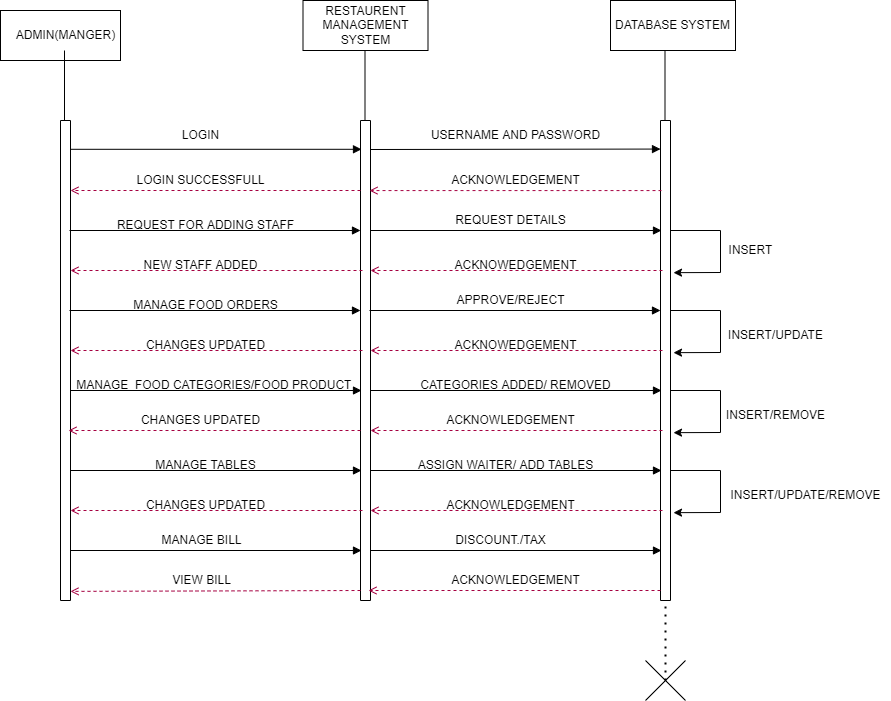

The diagram above was exported from draw.io. Its source (the exported page's mxGraphModel, read from the mxfile embedded in the PNG):
<mxGraphModel dx="1887" dy="889" grid="1" gridSize="10" guides="1" tooltips="1" connect="1" arrows="1" fold="1" page="1" pageScale="1" pageWidth="850" pageHeight="1100" background="#FFFFFF" math="0" shadow="0">
  <root>
    <mxCell id="0" />
    <mxCell id="1" parent="0" />
    <mxCell id="UjKm0EDhgTuOTOUkeYsp-2" value="" style="rounded=0;whiteSpace=wrap;html=1;" vertex="1" parent="1">
      <mxGeometry x="270" y="460" width="120" height="50" as="geometry" />
    </mxCell>
    <mxCell id="UjKm0EDhgTuOTOUkeYsp-3" value="" style="rounded=0;whiteSpace=wrap;html=1;direction=south;" vertex="1" parent="1">
      <mxGeometry x="330" y="570" width="10" height="480" as="geometry" />
    </mxCell>
    <mxCell id="UjKm0EDhgTuOTOUkeYsp-4" value="ADMIN(MANGER)" style="text;html=1;align=center;verticalAlign=middle;resizable=0;points=[];autosize=1;strokeColor=none;fillColor=none;" vertex="1" parent="1">
      <mxGeometry x="275" y="470" width="120" height="30" as="geometry" />
    </mxCell>
    <mxCell id="UjKm0EDhgTuOTOUkeYsp-5" value="" style="rounded=0;whiteSpace=wrap;html=1;direction=south;" vertex="1" parent="1">
      <mxGeometry x="630" y="570" width="10" height="480" as="geometry" />
    </mxCell>
    <mxCell id="UjKm0EDhgTuOTOUkeYsp-6" value="" style="rounded=0;whiteSpace=wrap;html=1;direction=south;" vertex="1" parent="1">
      <mxGeometry x="930" y="570" width="10" height="480" as="geometry" />
    </mxCell>
    <mxCell id="UjKm0EDhgTuOTOUkeYsp-7" value="" style="endArrow=none;html=1;rounded=0;" edge="1" parent="1">
      <mxGeometry width="50" height="50" relative="1" as="geometry">
        <mxPoint x="334" y="570" as="sourcePoint" />
        <mxPoint x="334" y="500" as="targetPoint" />
      </mxGeometry>
    </mxCell>
    <mxCell id="UjKm0EDhgTuOTOUkeYsp-8" value="RESTAURENT MANAGEMENT SYSTEM" style="rounded=0;whiteSpace=wrap;html=1;" vertex="1" parent="1">
      <mxGeometry x="572.5" y="450" width="125" height="50" as="geometry" />
    </mxCell>
    <mxCell id="UjKm0EDhgTuOTOUkeYsp-9" value="DATABASE SYSTEM" style="rounded=0;whiteSpace=wrap;html=1;" vertex="1" parent="1">
      <mxGeometry x="880" y="450" width="125" height="50" as="geometry" />
    </mxCell>
    <mxCell id="UjKm0EDhgTuOTOUkeYsp-10" value="" style="endArrow=none;html=1;rounded=0;" edge="1" parent="1">
      <mxGeometry width="50" height="50" relative="1" as="geometry">
        <mxPoint x="634.5" y="570" as="sourcePoint" />
        <mxPoint x="634.5" y="500" as="targetPoint" />
      </mxGeometry>
    </mxCell>
    <mxCell id="UjKm0EDhgTuOTOUkeYsp-11" value="" style="endArrow=none;html=1;rounded=0;" edge="1" parent="1">
      <mxGeometry width="50" height="50" relative="1" as="geometry">
        <mxPoint x="934.5" y="570" as="sourcePoint" />
        <mxPoint x="934.5" y="500" as="targetPoint" />
      </mxGeometry>
    </mxCell>
    <mxCell id="UjKm0EDhgTuOTOUkeYsp-12" value="" style="html=1;verticalAlign=bottom;labelBackgroundColor=none;endArrow=block;endFill=1;rounded=0;entryX=0.06;entryY=0.9;entryDx=0;entryDy=0;entryPerimeter=0;exitX=0.06;exitY=0;exitDx=0;exitDy=0;exitPerimeter=0;" edge="1" parent="1" source="UjKm0EDhgTuOTOUkeYsp-3" target="UjKm0EDhgTuOTOUkeYsp-5">
      <mxGeometry width="160" relative="1" as="geometry">
        <mxPoint x="340" y="610" as="sourcePoint" />
        <mxPoint x="500" y="610" as="targetPoint" />
      </mxGeometry>
    </mxCell>
    <mxCell id="UjKm0EDhgTuOTOUkeYsp-13" value="LOGIN" style="text;html=1;align=center;verticalAlign=middle;resizable=0;points=[];autosize=1;strokeColor=none;fillColor=none;" vertex="1" parent="1">
      <mxGeometry x="440" y="570" width="60" height="30" as="geometry" />
    </mxCell>
    <mxCell id="UjKm0EDhgTuOTOUkeYsp-14" value="" style="html=1;verticalAlign=bottom;labelBackgroundColor=none;endArrow=block;endFill=1;rounded=0;entryX=0.06;entryY=0.9;entryDx=0;entryDy=0;entryPerimeter=0;" edge="1" parent="1">
      <mxGeometry width="160" relative="1" as="geometry">
        <mxPoint x="640" y="599" as="sourcePoint" />
        <mxPoint x="930" y="598.56" as="targetPoint" />
      </mxGeometry>
    </mxCell>
    <mxCell id="UjKm0EDhgTuOTOUkeYsp-15" value="USERNAME AND PASSWORD" style="text;html=1;align=center;verticalAlign=middle;resizable=0;points=[];autosize=1;strokeColor=none;fillColor=none;" vertex="1" parent="1">
      <mxGeometry x="690" y="570" width="190" height="30" as="geometry" />
    </mxCell>
    <mxCell id="UjKm0EDhgTuOTOUkeYsp-16" value="" style="html=1;verticalAlign=bottom;labelBackgroundColor=none;endArrow=open;endFill=0;dashed=1;rounded=0;exitX=0.146;exitY=0.9;exitDx=0;exitDy=0;exitPerimeter=0;entryX=0.146;entryY=0.1;entryDx=0;entryDy=0;entryPerimeter=0;fillColor=#d80073;strokeColor=#A50040;" edge="1" parent="1" source="UjKm0EDhgTuOTOUkeYsp-6" target="UjKm0EDhgTuOTOUkeYsp-5">
      <mxGeometry width="160" relative="1" as="geometry">
        <mxPoint x="550" y="720" as="sourcePoint" />
        <mxPoint x="710" y="720" as="targetPoint" />
      </mxGeometry>
    </mxCell>
    <mxCell id="UjKm0EDhgTuOTOUkeYsp-17" value="ACKNOWLEDGEMENT" style="text;html=1;align=center;verticalAlign=middle;resizable=0;points=[];autosize=1;strokeColor=none;fillColor=none;" vertex="1" parent="1">
      <mxGeometry x="710" y="615" width="150" height="30" as="geometry" />
    </mxCell>
    <mxCell id="UjKm0EDhgTuOTOUkeYsp-18" value="" style="html=1;verticalAlign=bottom;labelBackgroundColor=none;endArrow=open;endFill=0;dashed=1;rounded=0;entryX=0.146;entryY=0.1;entryDx=0;entryDy=0;entryPerimeter=0;fillColor=#d80073;strokeColor=#A50040;" edge="1" parent="1">
      <mxGeometry width="160" relative="1" as="geometry">
        <mxPoint x="630" y="640" as="sourcePoint" />
        <mxPoint x="340" y="640" as="targetPoint" />
      </mxGeometry>
    </mxCell>
    <mxCell id="UjKm0EDhgTuOTOUkeYsp-19" value="LOGIN SUCCESSFULL" style="text;html=1;align=center;verticalAlign=middle;resizable=0;points=[];autosize=1;strokeColor=none;fillColor=none;" vertex="1" parent="1">
      <mxGeometry x="395" y="615" width="150" height="30" as="geometry" />
    </mxCell>
    <mxCell id="UjKm0EDhgTuOTOUkeYsp-20" value="" style="html=1;verticalAlign=bottom;labelBackgroundColor=none;endArrow=block;endFill=1;rounded=0;entryX=0.06;entryY=0.9;entryDx=0;entryDy=0;entryPerimeter=0;exitX=0.06;exitY=0;exitDx=0;exitDy=0;exitPerimeter=0;" edge="1" parent="1">
      <mxGeometry width="160" relative="1" as="geometry">
        <mxPoint x="339" y="680" as="sourcePoint" />
        <mxPoint x="630" y="680" as="targetPoint" />
      </mxGeometry>
    </mxCell>
    <mxCell id="UjKm0EDhgTuOTOUkeYsp-21" value="" style="html=1;verticalAlign=bottom;labelBackgroundColor=none;endArrow=block;endFill=1;rounded=0;entryX=0.06;entryY=0.9;entryDx=0;entryDy=0;entryPerimeter=0;exitX=0.06;exitY=0;exitDx=0;exitDy=0;exitPerimeter=0;" edge="1" parent="1">
      <mxGeometry width="160" relative="1" as="geometry">
        <mxPoint x="640" y="680" as="sourcePoint" />
        <mxPoint x="931" y="680" as="targetPoint" />
      </mxGeometry>
    </mxCell>
    <mxCell id="UjKm0EDhgTuOTOUkeYsp-22" value="" style="html=1;verticalAlign=bottom;labelBackgroundColor=none;endArrow=block;endFill=1;rounded=0;entryX=0.06;entryY=0.9;entryDx=0;entryDy=0;entryPerimeter=0;exitX=0.06;exitY=0;exitDx=0;exitDy=0;exitPerimeter=0;" edge="1" parent="1">
      <mxGeometry width="160" relative="1" as="geometry">
        <mxPoint x="339" y="760" as="sourcePoint" />
        <mxPoint x="630" y="760" as="targetPoint" />
      </mxGeometry>
    </mxCell>
    <mxCell id="UjKm0EDhgTuOTOUkeYsp-23" value="" style="html=1;verticalAlign=bottom;labelBackgroundColor=none;endArrow=block;endFill=1;rounded=0;entryX=0.06;entryY=0.9;entryDx=0;entryDy=0;entryPerimeter=0;exitX=0.06;exitY=0;exitDx=0;exitDy=0;exitPerimeter=0;" edge="1" parent="1">
      <mxGeometry width="160" relative="1" as="geometry">
        <mxPoint x="639" y="760" as="sourcePoint" />
        <mxPoint x="930" y="760" as="targetPoint" />
      </mxGeometry>
    </mxCell>
    <mxCell id="UjKm0EDhgTuOTOUkeYsp-24" value="" style="html=1;verticalAlign=bottom;labelBackgroundColor=none;endArrow=block;endFill=1;rounded=0;entryX=0.06;entryY=0.9;entryDx=0;entryDy=0;entryPerimeter=0;exitX=0.06;exitY=0;exitDx=0;exitDy=0;exitPerimeter=0;" edge="1" parent="1">
      <mxGeometry width="160" relative="1" as="geometry">
        <mxPoint x="340" y="840" as="sourcePoint" />
        <mxPoint x="631" y="840" as="targetPoint" />
      </mxGeometry>
    </mxCell>
    <mxCell id="UjKm0EDhgTuOTOUkeYsp-25" value="" style="html=1;verticalAlign=bottom;labelBackgroundColor=none;endArrow=block;endFill=1;rounded=0;entryX=0.06;entryY=0.9;entryDx=0;entryDy=0;entryPerimeter=0;exitX=0.06;exitY=0;exitDx=0;exitDy=0;exitPerimeter=0;" edge="1" parent="1">
      <mxGeometry width="160" relative="1" as="geometry">
        <mxPoint x="640" y="840" as="sourcePoint" />
        <mxPoint x="931" y="840" as="targetPoint" />
      </mxGeometry>
    </mxCell>
    <mxCell id="UjKm0EDhgTuOTOUkeYsp-26" value="" style="html=1;verticalAlign=bottom;labelBackgroundColor=none;endArrow=block;endFill=1;rounded=0;entryX=0.06;entryY=0.9;entryDx=0;entryDy=0;entryPerimeter=0;exitX=0.06;exitY=0;exitDx=0;exitDy=0;exitPerimeter=0;" edge="1" parent="1">
      <mxGeometry width="160" relative="1" as="geometry">
        <mxPoint x="340" y="920" as="sourcePoint" />
        <mxPoint x="631" y="920" as="targetPoint" />
      </mxGeometry>
    </mxCell>
    <mxCell id="UjKm0EDhgTuOTOUkeYsp-27" value="" style="html=1;verticalAlign=bottom;labelBackgroundColor=none;endArrow=block;endFill=1;rounded=0;entryX=0.06;entryY=0.9;entryDx=0;entryDy=0;entryPerimeter=0;exitX=0.06;exitY=0;exitDx=0;exitDy=0;exitPerimeter=0;" edge="1" parent="1">
      <mxGeometry width="160" relative="1" as="geometry">
        <mxPoint x="640" y="920" as="sourcePoint" />
        <mxPoint x="931" y="920" as="targetPoint" />
      </mxGeometry>
    </mxCell>
    <mxCell id="UjKm0EDhgTuOTOUkeYsp-28" value="" style="html=1;verticalAlign=bottom;labelBackgroundColor=none;endArrow=block;endFill=1;rounded=0;entryX=0.06;entryY=0.9;entryDx=0;entryDy=0;entryPerimeter=0;exitX=0.06;exitY=0;exitDx=0;exitDy=0;exitPerimeter=0;" edge="1" parent="1">
      <mxGeometry width="160" relative="1" as="geometry">
        <mxPoint x="340" y="1000.0000000000001" as="sourcePoint" />
        <mxPoint x="631" y="1000.0000000000001" as="targetPoint" />
      </mxGeometry>
    </mxCell>
    <mxCell id="UjKm0EDhgTuOTOUkeYsp-29" value="REQUEST FOR ADDING STAFF" style="text;html=1;align=center;verticalAlign=middle;resizable=0;points=[];autosize=1;strokeColor=none;fillColor=none;" vertex="1" parent="1">
      <mxGeometry x="375" y="660" width="200" height="30" as="geometry" />
    </mxCell>
    <mxCell id="UjKm0EDhgTuOTOUkeYsp-30" value="REQUEST DETAILS" style="text;html=1;align=center;verticalAlign=middle;resizable=0;points=[];autosize=1;strokeColor=none;fillColor=none;" vertex="1" parent="1">
      <mxGeometry x="715" y="655" width="130" height="30" as="geometry" />
    </mxCell>
    <mxCell id="UjKm0EDhgTuOTOUkeYsp-31" value="" style="endArrow=classic;html=1;rounded=0;entryX=0.317;entryY=-0.3;entryDx=0;entryDy=0;entryPerimeter=0;" edge="1" parent="1" target="UjKm0EDhgTuOTOUkeYsp-6">
      <mxGeometry width="50" height="50" relative="1" as="geometry">
        <mxPoint x="940" y="680" as="sourcePoint" />
        <mxPoint x="990" y="760" as="targetPoint" />
        <Array as="points">
          <mxPoint x="990" y="680" />
          <mxPoint x="990" y="722" />
        </Array>
      </mxGeometry>
    </mxCell>
    <mxCell id="UjKm0EDhgTuOTOUkeYsp-32" value="INSERT" style="text;html=1;align=center;verticalAlign=middle;resizable=0;points=[];autosize=1;strokeColor=none;fillColor=none;" vertex="1" parent="1">
      <mxGeometry x="985" y="685" width="70" height="30" as="geometry" />
    </mxCell>
    <mxCell id="UjKm0EDhgTuOTOUkeYsp-33" value="" style="html=1;verticalAlign=bottom;labelBackgroundColor=none;endArrow=open;endFill=0;dashed=1;rounded=0;exitX=0.146;exitY=0.9;exitDx=0;exitDy=0;exitPerimeter=0;entryX=0.146;entryY=0.1;entryDx=0;entryDy=0;entryPerimeter=0;fillColor=#d80073;strokeColor=#A50040;" edge="1" parent="1">
      <mxGeometry width="160" relative="1" as="geometry">
        <mxPoint x="932" y="720" as="sourcePoint" />
        <mxPoint x="640" y="720" as="targetPoint" />
      </mxGeometry>
    </mxCell>
    <mxCell id="UjKm0EDhgTuOTOUkeYsp-34" value="" style="html=1;verticalAlign=bottom;labelBackgroundColor=none;endArrow=open;endFill=0;dashed=1;rounded=0;exitX=0.146;exitY=0.9;exitDx=0;exitDy=0;exitPerimeter=0;entryX=0.146;entryY=0.1;entryDx=0;entryDy=0;entryPerimeter=0;fillColor=#d80073;strokeColor=#A50040;" edge="1" parent="1">
      <mxGeometry width="160" relative="1" as="geometry">
        <mxPoint x="632" y="720" as="sourcePoint" />
        <mxPoint x="340" y="720" as="targetPoint" />
      </mxGeometry>
    </mxCell>
    <mxCell id="UjKm0EDhgTuOTOUkeYsp-35" value="ACKNOWEDGEMENT" style="text;html=1;align=center;verticalAlign=middle;resizable=0;points=[];autosize=1;strokeColor=none;fillColor=none;" vertex="1" parent="1">
      <mxGeometry x="710" y="700" width="150" height="30" as="geometry" />
    </mxCell>
    <mxCell id="UjKm0EDhgTuOTOUkeYsp-36" value="NEW STAFF ADDED" style="text;html=1;align=center;verticalAlign=middle;resizable=0;points=[];autosize=1;strokeColor=none;fillColor=none;" vertex="1" parent="1">
      <mxGeometry x="400" y="700" width="140" height="30" as="geometry" />
    </mxCell>
    <mxCell id="UjKm0EDhgTuOTOUkeYsp-37" value="" style="html=1;verticalAlign=bottom;labelBackgroundColor=none;endArrow=open;endFill=0;dashed=1;rounded=0;exitX=0.146;exitY=0.9;exitDx=0;exitDy=0;exitPerimeter=0;entryX=0.146;entryY=0.1;entryDx=0;entryDy=0;entryPerimeter=0;fillColor=#d80073;strokeColor=#A50040;" edge="1" parent="1">
      <mxGeometry width="160" relative="1" as="geometry">
        <mxPoint x="632" y="800" as="sourcePoint" />
        <mxPoint x="340" y="800" as="targetPoint" />
      </mxGeometry>
    </mxCell>
    <mxCell id="UjKm0EDhgTuOTOUkeYsp-38" value="" style="html=1;verticalAlign=bottom;labelBackgroundColor=none;endArrow=open;endFill=0;dashed=1;rounded=0;exitX=0.146;exitY=0.9;exitDx=0;exitDy=0;exitPerimeter=0;entryX=0.146;entryY=0.1;entryDx=0;entryDy=0;entryPerimeter=0;fillColor=#d80073;strokeColor=#A50040;" edge="1" parent="1">
      <mxGeometry width="160" relative="1" as="geometry">
        <mxPoint x="932" y="800" as="sourcePoint" />
        <mxPoint x="640" y="800" as="targetPoint" />
      </mxGeometry>
    </mxCell>
    <mxCell id="UjKm0EDhgTuOTOUkeYsp-39" value="" style="html=1;verticalAlign=bottom;labelBackgroundColor=none;endArrow=open;endFill=0;dashed=1;rounded=0;exitX=0.146;exitY=0.9;exitDx=0;exitDy=0;exitPerimeter=0;entryX=0.146;entryY=0.1;entryDx=0;entryDy=0;entryPerimeter=0;fillColor=#d80073;strokeColor=#A50040;" edge="1" parent="1">
      <mxGeometry width="160" relative="1" as="geometry">
        <mxPoint x="630" y="880" as="sourcePoint" />
        <mxPoint x="338" y="880" as="targetPoint" />
      </mxGeometry>
    </mxCell>
    <mxCell id="UjKm0EDhgTuOTOUkeYsp-40" value="" style="html=1;verticalAlign=bottom;labelBackgroundColor=none;endArrow=open;endFill=0;dashed=1;rounded=0;exitX=0.146;exitY=0.9;exitDx=0;exitDy=0;exitPerimeter=0;entryX=0.146;entryY=0.1;entryDx=0;entryDy=0;entryPerimeter=0;fillColor=#d80073;strokeColor=#A50040;" edge="1" parent="1">
      <mxGeometry width="160" relative="1" as="geometry">
        <mxPoint x="932" y="880" as="sourcePoint" />
        <mxPoint x="640" y="880" as="targetPoint" />
      </mxGeometry>
    </mxCell>
    <mxCell id="UjKm0EDhgTuOTOUkeYsp-41" value="" style="html=1;verticalAlign=bottom;labelBackgroundColor=none;endArrow=open;endFill=0;dashed=1;rounded=0;exitX=0.146;exitY=0.9;exitDx=0;exitDy=0;exitPerimeter=0;entryX=0.146;entryY=0.1;entryDx=0;entryDy=0;entryPerimeter=0;fillColor=#d80073;strokeColor=#A50040;" edge="1" parent="1">
      <mxGeometry width="160" relative="1" as="geometry">
        <mxPoint x="632" y="960" as="sourcePoint" />
        <mxPoint x="340" y="960" as="targetPoint" />
      </mxGeometry>
    </mxCell>
    <mxCell id="UjKm0EDhgTuOTOUkeYsp-42" value="" style="html=1;verticalAlign=bottom;labelBackgroundColor=none;endArrow=open;endFill=0;dashed=1;rounded=0;exitX=0.146;exitY=0.9;exitDx=0;exitDy=0;exitPerimeter=0;entryX=0.146;entryY=0.1;entryDx=0;entryDy=0;entryPerimeter=0;fillColor=#d80073;strokeColor=#A50040;" edge="1" parent="1">
      <mxGeometry width="160" relative="1" as="geometry">
        <mxPoint x="932" y="960" as="sourcePoint" />
        <mxPoint x="640" y="960" as="targetPoint" />
      </mxGeometry>
    </mxCell>
    <mxCell id="UjKm0EDhgTuOTOUkeYsp-43" value="" style="html=1;verticalAlign=bottom;labelBackgroundColor=none;endArrow=open;endFill=0;dashed=1;rounded=0;exitX=0.146;exitY=0.9;exitDx=0;exitDy=0;exitPerimeter=0;fillColor=#d80073;strokeColor=#A50040;entryX=0.981;entryY=0;entryDx=0;entryDy=0;entryPerimeter=0;" edge="1" parent="1" target="UjKm0EDhgTuOTOUkeYsp-3">
      <mxGeometry width="160" relative="1" as="geometry">
        <mxPoint x="630" y="1040" as="sourcePoint" />
        <mxPoint x="410" y="1090" as="targetPoint" />
      </mxGeometry>
    </mxCell>
    <mxCell id="UjKm0EDhgTuOTOUkeYsp-44" value="" style="html=1;verticalAlign=bottom;labelBackgroundColor=none;endArrow=open;endFill=0;dashed=1;rounded=0;exitX=0.146;exitY=0.9;exitDx=0;exitDy=0;exitPerimeter=0;entryX=0.146;entryY=0.1;entryDx=0;entryDy=0;entryPerimeter=0;fillColor=#d80073;strokeColor=#A50040;" edge="1" parent="1">
      <mxGeometry width="160" relative="1" as="geometry">
        <mxPoint x="930" y="1040" as="sourcePoint" />
        <mxPoint x="638" y="1040" as="targetPoint" />
      </mxGeometry>
    </mxCell>
    <mxCell id="UjKm0EDhgTuOTOUkeYsp-45" value="" style="html=1;verticalAlign=bottom;labelBackgroundColor=none;endArrow=block;endFill=1;rounded=0;entryX=0.06;entryY=0.9;entryDx=0;entryDy=0;entryPerimeter=0;exitX=0.06;exitY=0;exitDx=0;exitDy=0;exitPerimeter=0;" edge="1" parent="1">
      <mxGeometry width="160" relative="1" as="geometry">
        <mxPoint x="640" y="1000.0000000000001" as="sourcePoint" />
        <mxPoint x="931" y="1000.0000000000001" as="targetPoint" />
      </mxGeometry>
    </mxCell>
    <mxCell id="UjKm0EDhgTuOTOUkeYsp-46" value="" style="endArrow=classic;html=1;rounded=0;entryX=0.317;entryY=-0.3;entryDx=0;entryDy=0;entryPerimeter=0;" edge="1" parent="1">
      <mxGeometry width="50" height="50" relative="1" as="geometry">
        <mxPoint x="940" y="760" as="sourcePoint" />
        <mxPoint x="943" y="802.1600000000001" as="targetPoint" />
        <Array as="points">
          <mxPoint x="990" y="760" />
          <mxPoint x="990" y="802" />
        </Array>
      </mxGeometry>
    </mxCell>
    <mxCell id="UjKm0EDhgTuOTOUkeYsp-47" value="MANAGE FOOD ORDERS" style="text;html=1;align=center;verticalAlign=middle;resizable=0;points=[];autosize=1;strokeColor=none;fillColor=none;" vertex="1" parent="1">
      <mxGeometry x="390" y="740" width="170" height="30" as="geometry" />
    </mxCell>
    <mxCell id="UjKm0EDhgTuOTOUkeYsp-48" value="APPROVE/REJECT" style="text;html=1;align=center;verticalAlign=middle;resizable=0;points=[];autosize=1;strokeColor=none;fillColor=none;" vertex="1" parent="1">
      <mxGeometry x="715" y="735" width="130" height="30" as="geometry" />
    </mxCell>
    <mxCell id="UjKm0EDhgTuOTOUkeYsp-49" value="ACKNOWEDGEMENT" style="text;html=1;align=center;verticalAlign=middle;resizable=0;points=[];autosize=1;strokeColor=none;fillColor=none;" vertex="1" parent="1">
      <mxGeometry x="710" y="780" width="150" height="30" as="geometry" />
    </mxCell>
    <mxCell id="UjKm0EDhgTuOTOUkeYsp-50" value="CHANGES UPDATED" style="text;html=1;align=center;verticalAlign=middle;resizable=0;points=[];autosize=1;strokeColor=none;fillColor=none;" vertex="1" parent="1">
      <mxGeometry x="405" y="780" width="140" height="30" as="geometry" />
    </mxCell>
    <mxCell id="UjKm0EDhgTuOTOUkeYsp-51" value="&amp;nbsp; &amp;nbsp; &amp;nbsp;MANAGE&amp;nbsp; FOOD CATEGORIES/FOOD PRODUCT" style="text;html=1;align=center;verticalAlign=middle;resizable=0;points=[];autosize=1;strokeColor=none;fillColor=none;" vertex="1" parent="1">
      <mxGeometry x="315" y="820" width="320" height="30" as="geometry" />
    </mxCell>
    <mxCell id="UjKm0EDhgTuOTOUkeYsp-52" value="CATEGORIES ADDED/ REMOVED" style="text;html=1;align=center;verticalAlign=middle;resizable=0;points=[];autosize=1;strokeColor=none;fillColor=none;" vertex="1" parent="1">
      <mxGeometry x="680" y="820" width="210" height="30" as="geometry" />
    </mxCell>
    <mxCell id="UjKm0EDhgTuOTOUkeYsp-53" value="ACKNOWLEDGEMENT" style="text;html=1;align=center;verticalAlign=middle;resizable=0;points=[];autosize=1;strokeColor=none;fillColor=none;" vertex="1" parent="1">
      <mxGeometry x="705" y="855" width="150" height="30" as="geometry" />
    </mxCell>
    <mxCell id="UjKm0EDhgTuOTOUkeYsp-54" value="CHANGES UPDATED" style="text;html=1;align=center;verticalAlign=middle;resizable=0;points=[];autosize=1;strokeColor=none;fillColor=none;" vertex="1" parent="1">
      <mxGeometry x="400" y="855" width="140" height="30" as="geometry" />
    </mxCell>
    <mxCell id="UjKm0EDhgTuOTOUkeYsp-55" value="MANAGE TABLES" style="text;html=1;align=center;verticalAlign=middle;resizable=0;points=[];autosize=1;strokeColor=none;fillColor=none;" vertex="1" parent="1">
      <mxGeometry x="415" y="900" width="120" height="30" as="geometry" />
    </mxCell>
    <mxCell id="UjKm0EDhgTuOTOUkeYsp-56" value="ASSIGN WAITER/ ADD TABLES" style="text;html=1;align=center;verticalAlign=middle;resizable=0;points=[];autosize=1;strokeColor=none;fillColor=none;" vertex="1" parent="1">
      <mxGeometry x="675" y="900" width="200" height="30" as="geometry" />
    </mxCell>
    <mxCell id="UjKm0EDhgTuOTOUkeYsp-57" value="ACKNOWLEDGEMENT" style="text;html=1;align=center;verticalAlign=middle;resizable=0;points=[];autosize=1;strokeColor=none;fillColor=none;" vertex="1" parent="1">
      <mxGeometry x="705" y="940" width="150" height="30" as="geometry" />
    </mxCell>
    <mxCell id="UjKm0EDhgTuOTOUkeYsp-58" value="CHANGES UPDATED" style="text;html=1;align=center;verticalAlign=middle;resizable=0;points=[];autosize=1;strokeColor=none;fillColor=none;" vertex="1" parent="1">
      <mxGeometry x="405" y="940" width="140" height="30" as="geometry" />
    </mxCell>
    <mxCell id="UjKm0EDhgTuOTOUkeYsp-59" value="MANAGE BILL" style="text;html=1;align=center;verticalAlign=middle;resizable=0;points=[];autosize=1;strokeColor=none;fillColor=none;" vertex="1" parent="1">
      <mxGeometry x="421" y="975" width="100" height="30" as="geometry" />
    </mxCell>
    <mxCell id="UjKm0EDhgTuOTOUkeYsp-60" value="VIEW BILL" style="text;html=1;align=center;verticalAlign=middle;resizable=0;points=[];autosize=1;strokeColor=none;fillColor=none;" vertex="1" parent="1">
      <mxGeometry x="431" y="1015.0000000000001" width="80" height="30" as="geometry" />
    </mxCell>
    <mxCell id="UjKm0EDhgTuOTOUkeYsp-61" value="DISCOUNT./TAX" style="text;html=1;align=center;verticalAlign=middle;resizable=0;points=[];autosize=1;strokeColor=none;fillColor=none;" vertex="1" parent="1">
      <mxGeometry x="715" y="975" width="110" height="30" as="geometry" />
    </mxCell>
    <mxCell id="UjKm0EDhgTuOTOUkeYsp-62" value="ACKNOWLEDGEMENT" style="text;html=1;align=center;verticalAlign=middle;resizable=0;points=[];autosize=1;strokeColor=none;fillColor=none;" vertex="1" parent="1">
      <mxGeometry x="710" y="1015.0000000000001" width="150" height="30" as="geometry" />
    </mxCell>
    <mxCell id="UjKm0EDhgTuOTOUkeYsp-63" value="INSERT/UPDATE" style="text;html=1;align=center;verticalAlign=middle;resizable=0;points=[];autosize=1;strokeColor=none;fillColor=none;" vertex="1" parent="1">
      <mxGeometry x="985" y="770" width="120" height="30" as="geometry" />
    </mxCell>
    <mxCell id="UjKm0EDhgTuOTOUkeYsp-64" value="INSERT/REMOVE" style="text;html=1;align=center;verticalAlign=middle;resizable=0;points=[];autosize=1;strokeColor=none;fillColor=none;" vertex="1" parent="1">
      <mxGeometry x="985" y="850" width="120" height="30" as="geometry" />
    </mxCell>
    <mxCell id="UjKm0EDhgTuOTOUkeYsp-65" value="" style="endArrow=classic;html=1;rounded=0;entryX=0.317;entryY=-0.3;entryDx=0;entryDy=0;entryPerimeter=0;" edge="1" parent="1">
      <mxGeometry width="50" height="50" relative="1" as="geometry">
        <mxPoint x="940" y="840" as="sourcePoint" />
        <mxPoint x="943" y="882.1600000000001" as="targetPoint" />
        <Array as="points">
          <mxPoint x="990" y="840" />
          <mxPoint x="990" y="882" />
        </Array>
      </mxGeometry>
    </mxCell>
    <mxCell id="UjKm0EDhgTuOTOUkeYsp-66" value="" style="endArrow=classic;html=1;rounded=0;entryX=0.317;entryY=-0.3;entryDx=0;entryDy=0;entryPerimeter=0;" edge="1" parent="1">
      <mxGeometry width="50" height="50" relative="1" as="geometry">
        <mxPoint x="940" y="920" as="sourcePoint" />
        <mxPoint x="943" y="962.1600000000001" as="targetPoint" />
        <Array as="points">
          <mxPoint x="990" y="920" />
          <mxPoint x="990" y="962" />
        </Array>
      </mxGeometry>
    </mxCell>
    <mxCell id="UjKm0EDhgTuOTOUkeYsp-67" value="INSERT/UPDATE/REMOVE" style="text;html=1;align=center;verticalAlign=middle;resizable=0;points=[];autosize=1;strokeColor=none;fillColor=none;" vertex="1" parent="1">
      <mxGeometry x="990" y="930" width="170" height="30" as="geometry" />
    </mxCell>
    <mxCell id="UjKm0EDhgTuOTOUkeYsp-68" value="" style="shape=umlDestroy;dashed=0;" vertex="1" parent="1">
      <mxGeometry x="915" y="1110" width="40" height="40" as="geometry" />
    </mxCell>
    <mxCell id="UjKm0EDhgTuOTOUkeYsp-69" value="" style="endArrow=none;dashed=1;html=1;dashPattern=1 3;strokeWidth=2;rounded=0;exitX=0.5;exitY=0.5;exitDx=0;exitDy=0;exitPerimeter=0;" edge="1" parent="1" source="UjKm0EDhgTuOTOUkeYsp-68">
      <mxGeometry width="50" height="50" relative="1" as="geometry">
        <mxPoint x="890" y="1100" as="sourcePoint" />
        <mxPoint x="935" y="1050" as="targetPoint" />
      </mxGeometry>
    </mxCell>
  </root>
</mxGraphModel>